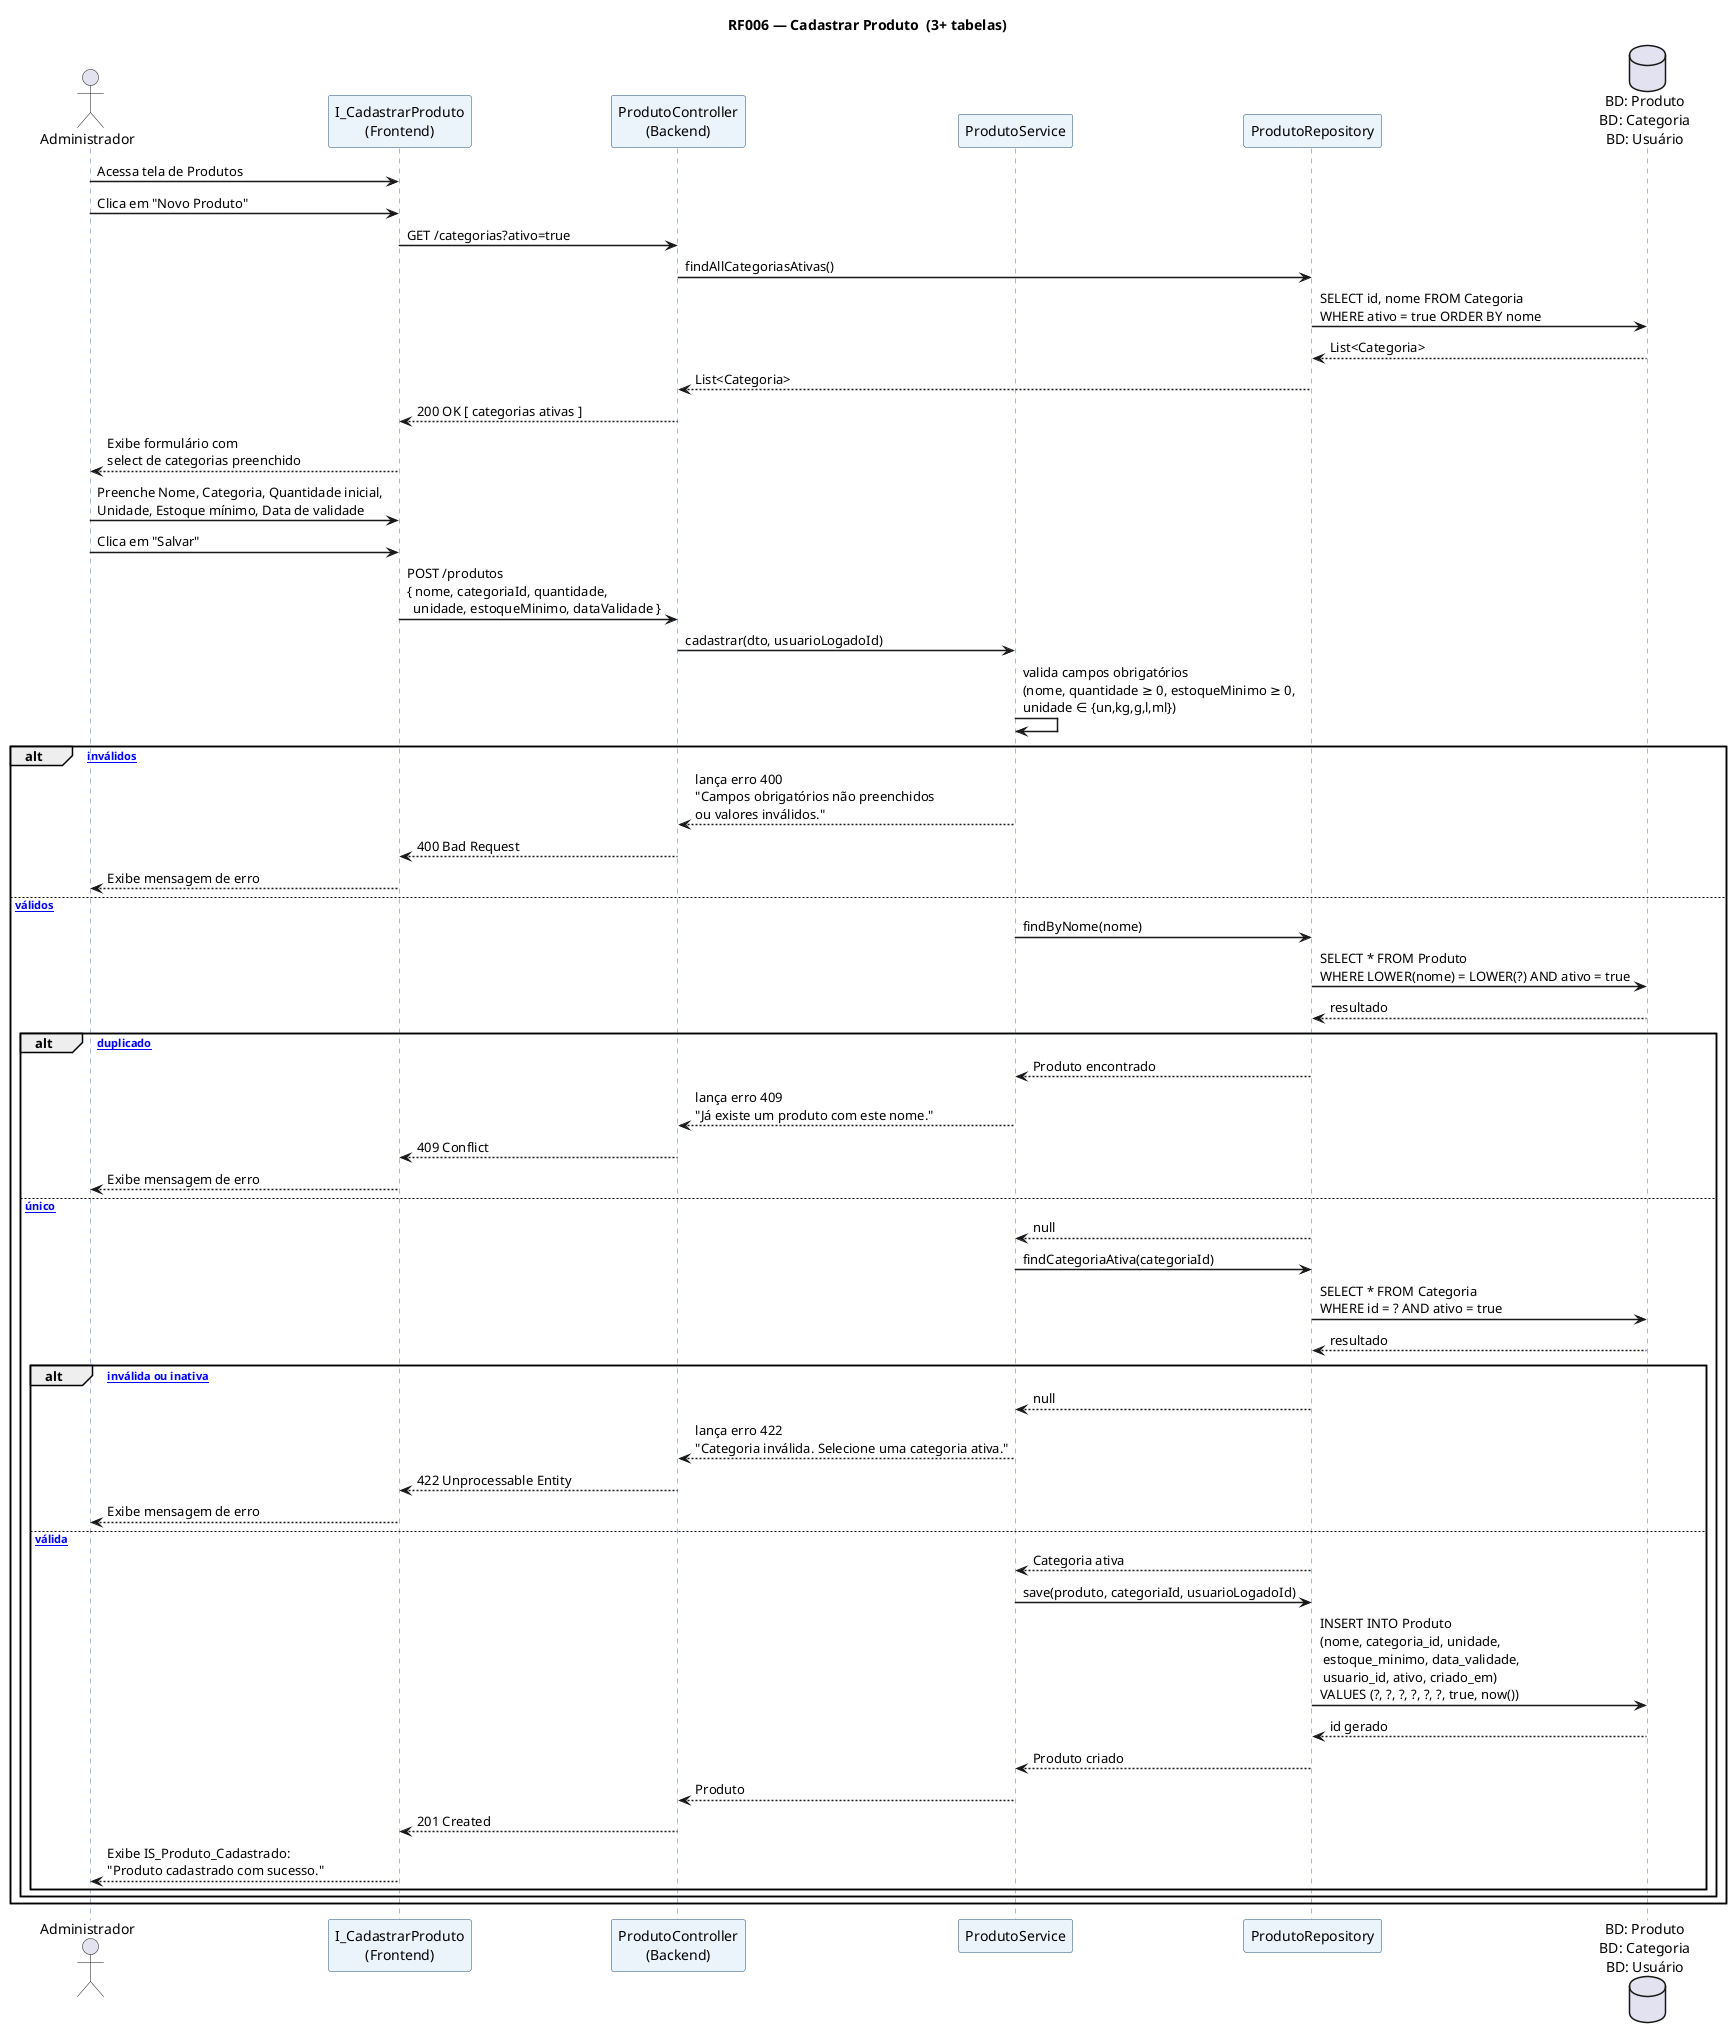

The diagram above was rendered by PlantUML. Its source (embedded in the PNG):
@startuml ds_rf006_cadastrar_produto
' ============================================================
'  DS — RF006 Cadastrar Produto
'  CRUD Create | Tabelas: Produto + Categoria + Usuário
' ============================================================
title RF006 — Cadastrar Produto  (3+ tabelas)

skinparam sequenceArrowThickness 1.5
skinparam sequenceParticipantBackgroundColor #EBF3FB
skinparam sequenceParticipantBorderColor #1F4E79
skinparam sequenceLifeLineBorderColor #4472C4
skinparam noteBorderColor #9DC3E6
skinparam noteBackgroundColor #DEEAF1
skinparam FontName Arial

actor       "Administrador"                        as ADM
participant "I_CadastrarProduto\n(Frontend)"       as FE
participant "ProdutoController\n(Backend)"         as CTRL
participant "ProdutoService"                       as SVC
participant "ProdutoRepository"                    as REPO
database    "BD: Produto\nBD: Categoria\nBD: Usuário" as DB

ADM  -> FE   : Acessa tela de Produtos
ADM  -> FE   : Clica em "Novo Produto"

FE   -> CTRL : GET /categorias?ativo=true
CTRL -> REPO : findAllCategoriasAtivas()
REPO -> DB   : SELECT id, nome FROM Categoria\nWHERE ativo = true ORDER BY nome
DB  --> REPO : List<Categoria>
REPO --> CTRL : List<Categoria>
CTRL --> FE  : 200 OK [ categorias ativas ]
FE  --> ADM  : Exibe formulário com\nselect de categorias preenchido

ADM  -> FE   : Preenche Nome, Categoria, Quantidade inicial,\nUnidade, Estoque mínimo, Data de validade
ADM  -> FE   : Clica em "Salvar"
FE   -> CTRL : POST /produtos\n{ nome, categoriaId, quantidade,\n  unidade, estoqueMinimo, dataValidade }

CTRL -> SVC  : cadastrar(dto, usuarioLogadoId)
SVC  -> SVC  : valida campos obrigatórios\n(nome, quantidade ≥ 0, estoqueMinimo ≥ 0,\nunidade ∈ {un,kg,g,l,ml})

alt [Campos inválidos]
  SVC --> CTRL : lança erro 400\n"Campos obrigatórios não preenchidos\nou valores inválidos."
  CTRL --> FE  : 400 Bad Request
  FE  --> ADM  : Exibe mensagem de erro
else [Campos válidos]
  SVC  -> REPO : findByNome(nome)
  REPO -> DB   : SELECT * FROM Produto\nWHERE LOWER(nome) = LOWER(?) AND ativo = true
  DB  --> REPO : resultado

  alt [Nome duplicado]
    REPO --> SVC  : Produto encontrado
    SVC  --> CTRL : lança erro 409\n"Já existe um produto com este nome."
    CTRL --> FE   : 409 Conflict
    FE  --> ADM   : Exibe mensagem de erro
  else [Nome único]
    REPO --> SVC  : null
    SVC  -> REPO  : findCategoriaAtiva(categoriaId)
    REPO -> DB    : SELECT * FROM Categoria\nWHERE id = ? AND ativo = true
    DB  --> REPO  : resultado

    alt [Categoria inválida ou inativa]
      REPO --> SVC  : null
      SVC  --> CTRL : lança erro 422\n"Categoria inválida. Selecione uma categoria ativa."
      CTRL --> FE   : 422 Unprocessable Entity
      FE  --> ADM   : Exibe mensagem de erro
    else [Categoria válida]
      REPO --> SVC  : Categoria ativa
      SVC  -> REPO  : save(produto, categoriaId, usuarioLogadoId)
      REPO -> DB    : INSERT INTO Produto\n(nome, categoria_id, unidade,\n estoque_minimo, data_validade,\n usuario_id, ativo, criado_em)\nVALUES (?, ?, ?, ?, ?, ?, true, now())
      DB  --> REPO  : id gerado
      REPO --> SVC  : Produto criado
      SVC --> CTRL  : Produto
      CTRL --> FE   : 201 Created
      FE  --> ADM   : Exibe IS_Produto_Cadastrado:\n"Produto cadastrado com sucesso."
    end
  end
end

@enduml